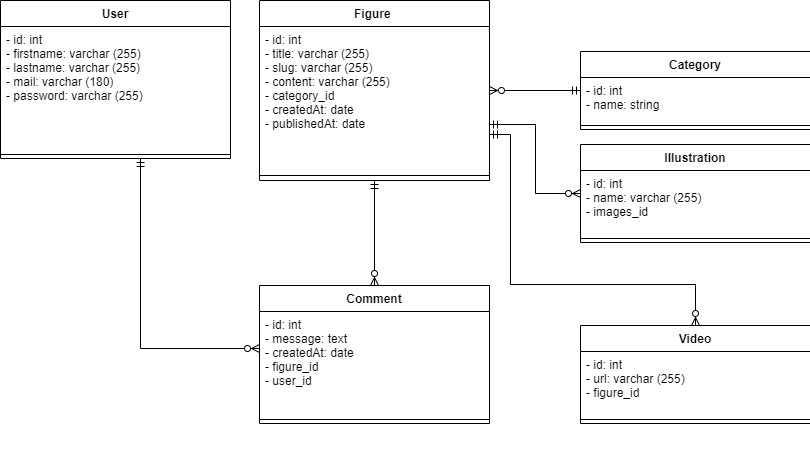

The diagram above was exported from draw.io. Its source (the exported page's mxGraphModel, read from the mxfile embedded in the PNG):
<mxGraphModel dx="868" dy="1594" grid="1" gridSize="10" guides="1" tooltips="1" connect="1" arrows="1" fold="1" page="1" pageScale="1" pageWidth="827" pageHeight="1169" math="0" shadow="0">
  <root>
    <mxCell id="WFkDj4O_WVbtbU-O2NTl-0" />
    <mxCell id="WFkDj4O_WVbtbU-O2NTl-1" parent="WFkDj4O_WVbtbU-O2NTl-0" />
    <mxCell id="WFkDj4O_WVbtbU-O2NTl-2" style="edgeStyle=orthogonalEdgeStyle;rounded=0;orthogonalLoop=1;jettySize=auto;html=1;" parent="WFkDj4O_WVbtbU-O2NTl-1" source="WFkDj4O_WVbtbU-O2NTl-3" target="WFkDj4O_WVbtbU-O2NTl-26" edge="1">
      <mxGeometry relative="1" as="geometry">
        <mxPoint x="154" y="640" as="targetPoint" />
      </mxGeometry>
    </mxCell>
    <mxCell id="WFkDj4O_WVbtbU-O2NTl-3" value="User" style="swimlane;fontStyle=1;align=center;verticalAlign=top;childLayout=stackLayout;horizontal=1;startSize=26;horizontalStack=0;resizeParent=1;resizeParentMax=0;resizeLast=0;collapsible=1;marginBottom=0;" parent="WFkDj4O_WVbtbU-O2NTl-1" vertex="1">
      <mxGeometry x="39" y="750" width="230" height="310" as="geometry" />
    </mxCell>
    <mxCell id="WFkDj4O_WVbtbU-O2NTl-4" value="- id: int&#10;- firstname: string&#10;- lastname: string&#10;- mail: string&#10;- password: string&#10;- roles: bool" style="text;strokeColor=none;fillColor=none;align=left;verticalAlign=top;spacingLeft=4;spacingRight=4;overflow=hidden;rotatable=0;points=[[0,0.5],[1,0.5]];portConstraint=eastwest;" parent="WFkDj4O_WVbtbU-O2NTl-3" vertex="1">
      <mxGeometry y="26" width="230" height="94" as="geometry" />
    </mxCell>
    <mxCell id="WFkDj4O_WVbtbU-O2NTl-5" value="" style="line;strokeWidth=1;fillColor=none;align=left;verticalAlign=middle;spacingTop=-1;spacingLeft=3;spacingRight=3;rotatable=0;labelPosition=right;points=[];portConstraint=eastwest;" parent="WFkDj4O_WVbtbU-O2NTl-3" vertex="1">
      <mxGeometry y="120" width="230" height="8" as="geometry" />
    </mxCell>
    <mxCell id="WFkDj4O_WVbtbU-O2NTl-6" value="+ getId&#10;+ setId(id)&#10;+ getFirstname&#10;+ setFirstname(firstname)&#10;+ getLastname&#10;+ setLastname(lastname)&#10;+ getMail&#10;+ setMail(mail)&#10;+ getPassword&#10;+ setPassword(password)&#10;+ getRoles&#10;+ setRoles(roles)" style="text;strokeColor=none;fillColor=none;align=left;verticalAlign=top;spacingLeft=4;spacingRight=4;overflow=hidden;rotatable=0;points=[[0,0.5],[1,0.5]];portConstraint=eastwest;" parent="WFkDj4O_WVbtbU-O2NTl-3" vertex="1">
      <mxGeometry y="128" width="230" height="182" as="geometry" />
    </mxCell>
    <mxCell id="WFkDj4O_WVbtbU-O2NTl-7" style="edgeStyle=orthogonalEdgeStyle;rounded=0;orthogonalLoop=1;jettySize=auto;html=1;" parent="WFkDj4O_WVbtbU-O2NTl-1" source="WFkDj4O_WVbtbU-O2NTl-8" target="WFkDj4O_WVbtbU-O2NTl-18" edge="1">
      <mxGeometry relative="1" as="geometry">
        <mxPoint x="414" y="640" as="targetPoint" />
      </mxGeometry>
    </mxCell>
    <mxCell id="WFkDj4O_WVbtbU-O2NTl-8" value="Post" style="swimlane;fontStyle=1;align=center;verticalAlign=top;childLayout=stackLayout;horizontal=1;startSize=26;horizontalStack=0;resizeParent=1;resizeParentMax=0;resizeLast=0;collapsible=1;marginBottom=0;" parent="WFkDj4O_WVbtbU-O2NTl-1" vertex="1">
      <mxGeometry x="299" y="750" width="230" height="310" as="geometry" />
    </mxCell>
    <mxCell id="WFkDj4O_WVbtbU-O2NTl-9" value="- id: int&#10;- title: string&#10;- resum: string&#10;- content: string&#10;- date: date&#10;" style="text;strokeColor=none;fillColor=none;align=left;verticalAlign=top;spacingLeft=4;spacingRight=4;overflow=hidden;rotatable=0;points=[[0,0.5],[1,0.5]];portConstraint=eastwest;" parent="WFkDj4O_WVbtbU-O2NTl-8" vertex="1">
      <mxGeometry y="26" width="230" height="94" as="geometry" />
    </mxCell>
    <mxCell id="WFkDj4O_WVbtbU-O2NTl-10" value="" style="line;strokeWidth=1;fillColor=none;align=left;verticalAlign=middle;spacingTop=-1;spacingLeft=3;spacingRight=3;rotatable=0;labelPosition=right;points=[];portConstraint=eastwest;" parent="WFkDj4O_WVbtbU-O2NTl-8" vertex="1">
      <mxGeometry y="120" width="230" height="8" as="geometry" />
    </mxCell>
    <mxCell id="WFkDj4O_WVbtbU-O2NTl-11" value="+ getId&#10;+ setId(id)&#10;+ getTitle&#10;+ setTitle(title)&#10;+ getResum&#10;+ setResum(resum)&#10;+ getContent&#10;+ setContent(content)&#10;+ getDate&#10;+ setDate(date)" style="text;strokeColor=none;fillColor=none;align=left;verticalAlign=top;spacingLeft=4;spacingRight=4;overflow=hidden;rotatable=0;points=[[0,0.5],[1,0.5]];portConstraint=eastwest;" parent="WFkDj4O_WVbtbU-O2NTl-8" vertex="1">
      <mxGeometry y="128" width="230" height="182" as="geometry" />
    </mxCell>
    <mxCell id="WFkDj4O_WVbtbU-O2NTl-12" style="edgeStyle=orthogonalEdgeStyle;rounded=0;orthogonalLoop=1;jettySize=auto;html=1;" parent="WFkDj4O_WVbtbU-O2NTl-1" source="WFkDj4O_WVbtbU-O2NTl-13" target="WFkDj4O_WVbtbU-O2NTl-22" edge="1">
      <mxGeometry relative="1" as="geometry">
        <mxPoint x="674" y="640" as="targetPoint" />
      </mxGeometry>
    </mxCell>
    <mxCell id="WFkDj4O_WVbtbU-O2NTl-13" value="Comment" style="swimlane;fontStyle=1;align=center;verticalAlign=top;childLayout=stackLayout;horizontal=1;startSize=26;horizontalStack=0;resizeParent=1;resizeParentMax=0;resizeLast=0;collapsible=1;marginBottom=0;" parent="WFkDj4O_WVbtbU-O2NTl-1" vertex="1">
      <mxGeometry x="559" y="750" width="230" height="310" as="geometry" />
    </mxCell>
    <mxCell id="WFkDj4O_WVbtbU-O2NTl-14" value="- id: int&#10;- message: string&#10;- createdAt: date&#10;- isValid: bool&#10;" style="text;strokeColor=none;fillColor=none;align=left;verticalAlign=top;spacingLeft=4;spacingRight=4;overflow=hidden;rotatable=0;points=[[0,0.5],[1,0.5]];portConstraint=eastwest;" parent="WFkDj4O_WVbtbU-O2NTl-13" vertex="1">
      <mxGeometry y="26" width="230" height="94" as="geometry" />
    </mxCell>
    <mxCell id="WFkDj4O_WVbtbU-O2NTl-15" value="" style="line;strokeWidth=1;fillColor=none;align=left;verticalAlign=middle;spacingTop=-1;spacingLeft=3;spacingRight=3;rotatable=0;labelPosition=right;points=[];portConstraint=eastwest;" parent="WFkDj4O_WVbtbU-O2NTl-13" vertex="1">
      <mxGeometry y="120" width="230" height="8" as="geometry" />
    </mxCell>
    <mxCell id="WFkDj4O_WVbtbU-O2NTl-16" value="+ getId&#10;+ setId(id)&#10;+ getMessage&#10;+ setMessage(message)&#10;+ getCreatedAt&#10;+ setCreatedAt(createdAt)&#10;+ getIsValid&#10;+ setIsValid(IsValid)" style="text;strokeColor=none;fillColor=none;align=left;verticalAlign=top;spacingLeft=4;spacingRight=4;overflow=hidden;rotatable=0;points=[[0,0.5],[1,0.5]];portConstraint=eastwest;" parent="WFkDj4O_WVbtbU-O2NTl-13" vertex="1">
      <mxGeometry y="128" width="230" height="182" as="geometry" />
    </mxCell>
    <mxCell id="WFkDj4O_WVbtbU-O2NTl-17" style="edgeStyle=orthogonalEdgeStyle;rounded=0;orthogonalLoop=1;jettySize=auto;html=1;" parent="WFkDj4O_WVbtbU-O2NTl-1" source="WFkDj4O_WVbtbU-O2NTl-18" edge="1">
      <mxGeometry relative="1" as="geometry">
        <mxPoint x="414" y="430" as="targetPoint" />
      </mxGeometry>
    </mxCell>
    <mxCell id="WFkDj4O_WVbtbU-O2NTl-18" value="PostManager" style="swimlane;fontStyle=1;align=center;verticalAlign=top;childLayout=stackLayout;horizontal=1;startSize=26;horizontalStack=0;resizeParent=1;resizeParentMax=0;resizeLast=0;collapsible=1;marginBottom=0;" parent="WFkDj4O_WVbtbU-O2NTl-1" vertex="1">
      <mxGeometry x="299" y="550" width="230" height="120" as="geometry" />
    </mxCell>
    <mxCell id="WFkDj4O_WVbtbU-O2NTl-19" value="" style="line;strokeWidth=1;fillColor=none;align=left;verticalAlign=middle;spacingTop=-1;spacingLeft=3;spacingRight=3;rotatable=0;labelPosition=right;points=[];portConstraint=eastwest;" parent="WFkDj4O_WVbtbU-O2NTl-18" vertex="1">
      <mxGeometry y="26" width="230" height="8" as="geometry" />
    </mxCell>
    <mxCell id="WFkDj4O_WVbtbU-O2NTl-20" value="+ getAll&#10;+ get&#10;+ add&#10;+ update&#10;+ delete&#10;" style="text;strokeColor=none;fillColor=none;align=left;verticalAlign=top;spacingLeft=4;spacingRight=4;overflow=hidden;rotatable=0;points=[[0,0.5],[1,0.5]];portConstraint=eastwest;" parent="WFkDj4O_WVbtbU-O2NTl-18" vertex="1">
      <mxGeometry y="34" width="230" height="86" as="geometry" />
    </mxCell>
    <mxCell id="WFkDj4O_WVbtbU-O2NTl-21" style="edgeStyle=orthogonalEdgeStyle;rounded=0;orthogonalLoop=1;jettySize=auto;html=1;" parent="WFkDj4O_WVbtbU-O2NTl-1" source="WFkDj4O_WVbtbU-O2NTl-22" target="WFkDj4O_WVbtbU-O2NTl-32" edge="1">
      <mxGeometry relative="1" as="geometry">
        <mxPoint x="599" y="420" as="targetPoint" />
        <Array as="points">
          <mxPoint x="674" y="485" />
          <mxPoint x="519" y="485" />
        </Array>
      </mxGeometry>
    </mxCell>
    <mxCell id="WFkDj4O_WVbtbU-O2NTl-22" value="CommentManager" style="swimlane;fontStyle=1;align=center;verticalAlign=top;childLayout=stackLayout;horizontal=1;startSize=26;horizontalStack=0;resizeParent=1;resizeParentMax=0;resizeLast=0;collapsible=1;marginBottom=0;" parent="WFkDj4O_WVbtbU-O2NTl-1" vertex="1">
      <mxGeometry x="559" y="550" width="230" height="120" as="geometry" />
    </mxCell>
    <mxCell id="WFkDj4O_WVbtbU-O2NTl-23" value="" style="line;strokeWidth=1;fillColor=none;align=left;verticalAlign=middle;spacingTop=-1;spacingLeft=3;spacingRight=3;rotatable=0;labelPosition=right;points=[];portConstraint=eastwest;" parent="WFkDj4O_WVbtbU-O2NTl-22" vertex="1">
      <mxGeometry y="26" width="230" height="8" as="geometry" />
    </mxCell>
    <mxCell id="WFkDj4O_WVbtbU-O2NTl-24" value="+ getAll&#10;+ get&#10;+ add&#10;+ validate&#10;" style="text;strokeColor=none;fillColor=none;align=left;verticalAlign=top;spacingLeft=4;spacingRight=4;overflow=hidden;rotatable=0;points=[[0,0.5],[1,0.5]];portConstraint=eastwest;" parent="WFkDj4O_WVbtbU-O2NTl-22" vertex="1">
      <mxGeometry y="34" width="230" height="86" as="geometry" />
    </mxCell>
    <mxCell id="WFkDj4O_WVbtbU-O2NTl-25" style="edgeStyle=orthogonalEdgeStyle;rounded=0;orthogonalLoop=1;jettySize=auto;html=1;" parent="WFkDj4O_WVbtbU-O2NTl-1" source="WFkDj4O_WVbtbU-O2NTl-26" target="WFkDj4O_WVbtbU-O2NTl-32" edge="1">
      <mxGeometry relative="1" as="geometry">
        <mxPoint x="219" y="430" as="targetPoint" />
        <Array as="points">
          <mxPoint x="154" y="490" />
          <mxPoint x="329" y="490" />
        </Array>
      </mxGeometry>
    </mxCell>
    <mxCell id="WFkDj4O_WVbtbU-O2NTl-26" value="UserManager" style="swimlane;fontStyle=1;align=center;verticalAlign=top;childLayout=stackLayout;horizontal=1;startSize=26;horizontalStack=0;resizeParent=1;resizeParentMax=0;resizeLast=0;collapsible=1;marginBottom=0;" parent="WFkDj4O_WVbtbU-O2NTl-1" vertex="1">
      <mxGeometry x="39" y="550" width="230" height="120" as="geometry" />
    </mxCell>
    <mxCell id="WFkDj4O_WVbtbU-O2NTl-27" value="" style="line;strokeWidth=1;fillColor=none;align=left;verticalAlign=middle;spacingTop=-1;spacingLeft=3;spacingRight=3;rotatable=0;labelPosition=right;points=[];portConstraint=eastwest;" parent="WFkDj4O_WVbtbU-O2NTl-26" vertex="1">
      <mxGeometry y="26" width="230" height="8" as="geometry" />
    </mxCell>
    <mxCell id="WFkDj4O_WVbtbU-O2NTl-28" value="+ login&#10;+ register&#10;+ getStatus&#10;+ checkPassword&#10;" style="text;strokeColor=none;fillColor=none;align=left;verticalAlign=top;spacingLeft=4;spacingRight=4;overflow=hidden;rotatable=0;points=[[0,0.5],[1,0.5]];portConstraint=eastwest;" parent="WFkDj4O_WVbtbU-O2NTl-26" vertex="1">
      <mxGeometry y="34" width="230" height="86" as="geometry" />
    </mxCell>
    <mxCell id="WFkDj4O_WVbtbU-O2NTl-29" value="Manager" style="swimlane;fontStyle=1;align=center;verticalAlign=top;childLayout=stackLayout;horizontal=1;startSize=26;horizontalStack=0;resizeParent=1;resizeParentMax=0;resizeLast=0;collapsible=1;marginBottom=0;" parent="WFkDj4O_WVbtbU-O2NTl-1" vertex="1">
      <mxGeometry x="309" y="310" width="230" height="120" as="geometry" />
    </mxCell>
    <mxCell id="WFkDj4O_WVbtbU-O2NTl-30" value="- db" style="text;strokeColor=none;fillColor=none;align=left;verticalAlign=top;spacingLeft=4;spacingRight=4;overflow=hidden;rotatable=0;points=[[0,0.5],[1,0.5]];portConstraint=eastwest;" parent="WFkDj4O_WVbtbU-O2NTl-29" vertex="1">
      <mxGeometry y="26" width="230" height="24" as="geometry" />
    </mxCell>
    <mxCell id="WFkDj4O_WVbtbU-O2NTl-31" value="" style="line;strokeWidth=1;fillColor=none;align=left;verticalAlign=middle;spacingTop=-1;spacingLeft=3;spacingRight=3;rotatable=0;labelPosition=right;points=[];portConstraint=eastwest;" parent="WFkDj4O_WVbtbU-O2NTl-29" vertex="1">
      <mxGeometry y="50" width="230" height="10" as="geometry" />
    </mxCell>
    <mxCell id="WFkDj4O_WVbtbU-O2NTl-32" value="+ __construct" style="text;strokeColor=none;fillColor=none;align=left;verticalAlign=top;spacingLeft=4;spacingRight=4;overflow=hidden;rotatable=0;points=[[0,0.5],[1,0.5]];portConstraint=eastwest;" parent="WFkDj4O_WVbtbU-O2NTl-29" vertex="1">
      <mxGeometry y="60" width="230" height="60" as="geometry" />
    </mxCell>
    <mxCell id="WFkDj4O_WVbtbU-O2NTl-33" value="User" style="swimlane;fontStyle=1;align=center;verticalAlign=top;childLayout=stackLayout;horizontal=1;startSize=26;horizontalStack=0;resizeParent=1;resizeParentMax=0;resizeLast=0;collapsible=1;marginBottom=0;" parent="WFkDj4O_WVbtbU-O2NTl-1" vertex="1">
      <mxGeometry x="10" y="-884" width="230" height="158" as="geometry" />
    </mxCell>
    <mxCell id="WFkDj4O_WVbtbU-O2NTl-34" value="- id: int&#10;- firstname: varchar (255)&#10;- lastname: varchar (255)&#10;- mail: varchar (180)&#10;- password: varchar (255)" style="text;strokeColor=none;fillColor=none;align=left;verticalAlign=top;spacingLeft=4;spacingRight=4;overflow=hidden;rotatable=0;points=[[0,0.5],[1,0.5]];portConstraint=eastwest;" parent="WFkDj4O_WVbtbU-O2NTl-33" vertex="1">
      <mxGeometry y="26" width="230" height="124" as="geometry" />
    </mxCell>
    <mxCell id="WFkDj4O_WVbtbU-O2NTl-35" value="" style="line;strokeWidth=1;fillColor=none;align=left;verticalAlign=middle;spacingTop=-1;spacingLeft=3;spacingRight=3;rotatable=0;labelPosition=right;points=[];portConstraint=eastwest;" parent="WFkDj4O_WVbtbU-O2NTl-33" vertex="1">
      <mxGeometry y="150" width="230" height="8" as="geometry" />
    </mxCell>
    <mxCell id="WFkDj4O_WVbtbU-O2NTl-36" style="edgeStyle=orthogonalEdgeStyle;rounded=0;orthogonalLoop=1;jettySize=auto;html=1;fontColor=#FFFFFF;endArrow=ERzeroToMany;endFill=1;startArrow=ERmandOne;startFill=0;" parent="WFkDj4O_WVbtbU-O2NTl-1" source="WFkDj4O_WVbtbU-O2NTl-39" target="WFkDj4O_WVbtbU-O2NTl-42" edge="1">
      <mxGeometry relative="1" as="geometry" />
    </mxCell>
    <mxCell id="WFkDj4O_WVbtbU-O2NTl-39" value="Figure " style="swimlane;fontStyle=1;align=center;verticalAlign=top;childLayout=stackLayout;horizontal=1;startSize=26;horizontalStack=0;resizeParent=1;resizeParentMax=0;resizeLast=0;collapsible=1;marginBottom=0;" parent="WFkDj4O_WVbtbU-O2NTl-1" vertex="1">
      <mxGeometry x="269" y="-884" width="230" height="180" as="geometry" />
    </mxCell>
    <mxCell id="WFkDj4O_WVbtbU-O2NTl-40" value="- id: int&#10;- title: varchar (255)&#10;- slug: varchar (255)&#10;- content: varchar (255)&#10;- category_id&#10;- createdAt: date&#10;- publishedAt: date" style="text;strokeColor=none;fillColor=none;align=left;verticalAlign=top;spacingLeft=4;spacingRight=4;overflow=hidden;rotatable=0;points=[[0,0.5],[1,0.5]];portConstraint=eastwest;" parent="WFkDj4O_WVbtbU-O2NTl-39" vertex="1">
      <mxGeometry y="26" width="230" height="144" as="geometry" />
    </mxCell>
    <mxCell id="WFkDj4O_WVbtbU-O2NTl-41" value="" style="line;strokeWidth=1;fillColor=none;align=left;verticalAlign=middle;spacingTop=-1;spacingLeft=3;spacingRight=3;rotatable=0;labelPosition=right;points=[];portConstraint=eastwest;" parent="WFkDj4O_WVbtbU-O2NTl-39" vertex="1">
      <mxGeometry y="170" width="230" height="10" as="geometry" />
    </mxCell>
    <mxCell id="WFkDj4O_WVbtbU-O2NTl-42" value="Comment" style="swimlane;fontStyle=1;align=center;verticalAlign=top;childLayout=stackLayout;horizontal=1;startSize=26;horizontalStack=0;resizeParent=1;resizeParentMax=0;resizeLast=0;collapsible=1;marginBottom=0;" parent="WFkDj4O_WVbtbU-O2NTl-1" vertex="1">
      <mxGeometry x="269" y="-599" width="230" height="138" as="geometry" />
    </mxCell>
    <mxCell id="WFkDj4O_WVbtbU-O2NTl-43" value="- id: int&#10;- message: text&#10;- createdAt: date&#10;- figure_id&#10;- user_id&#10;&#10;" style="text;strokeColor=none;fillColor=none;align=left;verticalAlign=top;spacingLeft=4;spacingRight=4;overflow=hidden;rotatable=0;points=[[0,0.5],[1,0.5]];portConstraint=eastwest;" parent="WFkDj4O_WVbtbU-O2NTl-42" vertex="1">
      <mxGeometry y="26" width="230" height="104" as="geometry" />
    </mxCell>
    <mxCell id="WFkDj4O_WVbtbU-O2NTl-44" value="" style="line;strokeWidth=1;fillColor=none;align=left;verticalAlign=middle;spacingTop=-1;spacingLeft=3;spacingRight=3;rotatable=0;labelPosition=right;points=[];portConstraint=eastwest;" parent="WFkDj4O_WVbtbU-O2NTl-42" vertex="1">
      <mxGeometry y="130" width="230" height="8" as="geometry" />
    </mxCell>
    <mxCell id="WFkDj4O_WVbtbU-O2NTl-45" style="edgeStyle=orthogonalEdgeStyle;rounded=0;orthogonalLoop=1;jettySize=auto;html=1;fontColor=#FFFFFF;endArrow=ERzeroToMany;endFill=1;startArrow=ERmandOne;startFill=0;" parent="WFkDj4O_WVbtbU-O2NTl-1" source="WFkDj4O_WVbtbU-O2NTl-33" target="WFkDj4O_WVbtbU-O2NTl-42" edge="1">
      <mxGeometry relative="1" as="geometry">
        <mxPoint x="168" y="-630" as="sourcePoint" />
        <mxPoint x="299" y="-630" as="targetPoint" />
        <Array as="points">
          <mxPoint x="150" y="-536" />
        </Array>
      </mxGeometry>
    </mxCell>
    <mxCell id="WFkDj4O_WVbtbU-O2NTl-48" value="Category" style="swimlane;fontStyle=1;align=center;verticalAlign=top;childLayout=stackLayout;horizontal=1;startSize=26;horizontalStack=0;resizeParent=1;resizeParentMax=0;resizeLast=0;collapsible=1;marginBottom=0;" parent="WFkDj4O_WVbtbU-O2NTl-1" vertex="1">
      <mxGeometry x="590" y="-833" width="230" height="78" as="geometry" />
    </mxCell>
    <mxCell id="WFkDj4O_WVbtbU-O2NTl-49" value="- id: int&#10;- name: string&#10;" style="text;strokeColor=none;fillColor=none;align=left;verticalAlign=top;spacingLeft=4;spacingRight=4;overflow=hidden;rotatable=0;points=[[0,0.5],[1,0.5]];portConstraint=eastwest;" parent="WFkDj4O_WVbtbU-O2NTl-48" vertex="1">
      <mxGeometry y="26" width="230" height="44" as="geometry" />
    </mxCell>
    <mxCell id="WFkDj4O_WVbtbU-O2NTl-50" value="" style="line;strokeWidth=1;fillColor=none;align=left;verticalAlign=middle;spacingTop=-1;spacingLeft=3;spacingRight=3;rotatable=0;labelPosition=right;points=[];portConstraint=eastwest;" parent="WFkDj4O_WVbtbU-O2NTl-48" vertex="1">
      <mxGeometry y="70" width="230" height="8" as="geometry" />
    </mxCell>
    <mxCell id="WFkDj4O_WVbtbU-O2NTl-51" style="edgeStyle=orthogonalEdgeStyle;rounded=0;orthogonalLoop=1;jettySize=auto;html=1;fontColor=#FFFFFF;endArrow=ERzeroToMany;endFill=1;startArrow=ERmandOne;startFill=0;" parent="WFkDj4O_WVbtbU-O2NTl-1" source="WFkDj4O_WVbtbU-O2NTl-48" target="WFkDj4O_WVbtbU-O2NTl-39" edge="1">
      <mxGeometry relative="1" as="geometry">
        <mxPoint x="690" y="-930" as="sourcePoint" />
        <mxPoint x="670" y="-715" as="targetPoint" />
      </mxGeometry>
    </mxCell>
    <mxCell id="WFkDj4O_WVbtbU-O2NTl-54" value="Illustration" style="swimlane;fontStyle=1;align=center;verticalAlign=top;childLayout=stackLayout;horizontal=1;startSize=26;horizontalStack=0;resizeParent=1;resizeParentMax=0;resizeLast=0;collapsible=1;marginBottom=0;" parent="WFkDj4O_WVbtbU-O2NTl-1" vertex="1">
      <mxGeometry x="590" y="-740" width="230" height="98" as="geometry" />
    </mxCell>
    <mxCell id="WFkDj4O_WVbtbU-O2NTl-55" value="- id: int&#10;- name: varchar (255)&#10;- images_id&#10;&#10;" style="text;strokeColor=none;fillColor=none;align=left;verticalAlign=top;spacingLeft=4;spacingRight=4;overflow=hidden;rotatable=0;points=[[0,0.5],[1,0.5]];portConstraint=eastwest;" parent="WFkDj4O_WVbtbU-O2NTl-54" vertex="1">
      <mxGeometry y="26" width="230" height="64" as="geometry" />
    </mxCell>
    <mxCell id="WFkDj4O_WVbtbU-O2NTl-56" value="" style="line;strokeWidth=1;fillColor=none;align=left;verticalAlign=middle;spacingTop=-1;spacingLeft=3;spacingRight=3;rotatable=0;labelPosition=right;points=[];portConstraint=eastwest;" parent="WFkDj4O_WVbtbU-O2NTl-54" vertex="1">
      <mxGeometry y="90" width="230" height="8" as="geometry" />
    </mxCell>
    <mxCell id="WFkDj4O_WVbtbU-O2NTl-57" style="edgeStyle=orthogonalEdgeStyle;rounded=0;orthogonalLoop=1;jettySize=auto;html=1;fontColor=#FFFFFF;endArrow=ERzeroToMany;endFill=1;startArrow=ERmandOne;startFill=0;" parent="WFkDj4O_WVbtbU-O2NTl-1" source="WFkDj4O_WVbtbU-O2NTl-39" target="WFkDj4O_WVbtbU-O2NTl-54" edge="1">
      <mxGeometry relative="1" as="geometry">
        <mxPoint x="490" y="-670" as="sourcePoint" />
        <mxPoint x="530" y="-750" as="targetPoint" />
        <Array as="points">
          <mxPoint x="545" y="-760" />
          <mxPoint x="545" y="-691" />
        </Array>
      </mxGeometry>
    </mxCell>
    <mxCell id="WFkDj4O_WVbtbU-O2NTl-60" value="Video" style="swimlane;fontStyle=1;align=center;verticalAlign=top;childLayout=stackLayout;horizontal=1;startSize=26;horizontalStack=0;resizeParent=1;resizeParentMax=0;resizeLast=0;collapsible=1;marginBottom=0;" parent="WFkDj4O_WVbtbU-O2NTl-1" vertex="1">
      <mxGeometry x="590" y="-559" width="230" height="98" as="geometry" />
    </mxCell>
    <mxCell id="WFkDj4O_WVbtbU-O2NTl-61" value="- id: int&#10;- url: varchar (255)&#10;- figure_id&#10;&#10;" style="text;strokeColor=none;fillColor=none;align=left;verticalAlign=top;spacingLeft=4;spacingRight=4;overflow=hidden;rotatable=0;points=[[0,0.5],[1,0.5]];portConstraint=eastwest;" parent="WFkDj4O_WVbtbU-O2NTl-60" vertex="1">
      <mxGeometry y="26" width="230" height="64" as="geometry" />
    </mxCell>
    <mxCell id="WFkDj4O_WVbtbU-O2NTl-62" value="" style="line;strokeWidth=1;fillColor=none;align=left;verticalAlign=middle;spacingTop=-1;spacingLeft=3;spacingRight=3;rotatable=0;labelPosition=right;points=[];portConstraint=eastwest;" parent="WFkDj4O_WVbtbU-O2NTl-60" vertex="1">
      <mxGeometry y="90" width="230" height="8" as="geometry" />
    </mxCell>
    <mxCell id="WFkDj4O_WVbtbU-O2NTl-63" style="edgeStyle=orthogonalEdgeStyle;rounded=0;orthogonalLoop=1;jettySize=auto;html=1;fontColor=#FFFFFF;endArrow=ERzeroToMany;endFill=1;startArrow=ERmandOne;startFill=0;" parent="WFkDj4O_WVbtbU-O2NTl-1" source="WFkDj4O_WVbtbU-O2NTl-39" target="WFkDj4O_WVbtbU-O2NTl-60" edge="1">
      <mxGeometry relative="1" as="geometry">
        <mxPoint x="509" y="-750" as="sourcePoint" />
        <mxPoint x="600" y="-681" as="targetPoint" />
        <Array as="points">
          <mxPoint x="520" y="-750" />
          <mxPoint x="520" y="-600" />
          <mxPoint x="705" y="-600" />
        </Array>
      </mxGeometry>
    </mxCell>
  </root>
</mxGraphModel>